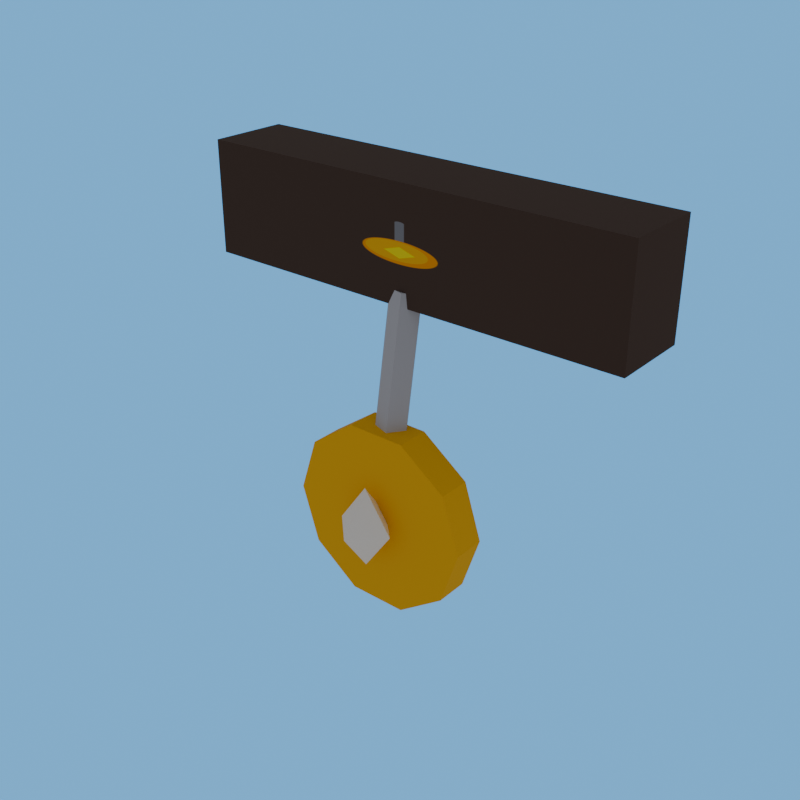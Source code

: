 # Source: trophy_counter_1-client.blend  (saved by Blender 5.2.44; exported with 4.5.12 LTS)
import bpy
from mathutils import Matrix  # noqa: F401  (used for matrix-valued properties, if any)

bpy.ops.wm.read_factory_settings(use_empty=True)
scene = bpy.context.scene
scene.name = 'R4_trophy_counter_1'

# ---- collections
col_asset_trophy_counter_1 = bpy.data.collections.new('Asset_trophy_counter_1'); scene.collection.children.link(col_asset_trophy_counter_1)

# ---- images (referenced by path relative to the original .blend; pixels are not part of the script)
import os
ASSET_DIR = os.environ.get("B2B_ASSET_DIR", "")  # directory of the original .blend (textures are referenced by path, not embedded)
HERE = os.path.dirname(os.path.abspath(__file__))  # packed textures are extracted next to this script under _unpacked/

def load_image(name, relpath, width, height, colorspace="sRGB"):
    """Load a texture the original file referenced (path relative to the .blend, or extracted next to this script)."""
    p = next((c for c in (os.path.join(HERE, relpath), os.path.join(ASSET_DIR, relpath)) if relpath and os.path.exists(c)), "")
    if p:
        img = bpy.data.images.load(p, check_existing=True)
        img.name = name
    else:  # same state as the original file: an image datablock whose file is absent (Cycles renders it pink)
        img = bpy.data.images.new(name, width, height)
        img.source = "FILE"
        img.filepath = "//" + (relpath or name)
    img.colorspace_settings.name = colorspace
    return img
img_trophy_counter_1_overlay_png = load_image('trophy_counter_1_overlay.png', '_unpacked/trophy_counter_1_overlay.b6464709.png', 512, 512, 'sRGB')

# ---- materials (node trees are filled in below, after node groups)
mat_rf_mat_leather_dark = bpy.data.materials.new('RF_Mat_leather_dark')
mat_rf_mat_leather_dark.diffuse_color = (0.06848, 0.04231, 0.03434, 1.0)
mat_trophy_counter_1_decal = bpy.data.materials.new('trophy_counter_1_Decal')
mat_trophy_counter_1_decal.diffuse_color = (0.06848, 0.04231, 0.03434, 1.0)
mat_rf_mat_steel = bpy.data.materials.new('RF_Mat_steel')
mat_rf_mat_steel.diffuse_color = (0.5089, 0.5271, 0.6038, 1.0)
mat_rf_mat_gold = bpy.data.materials.new('RF_Mat_gold')
mat_rf_mat_gold.diffuse_color = (0.9473, 0.5149, 0.001214, 1.0)
mat_rf_mat_neutral_white = bpy.data.materials.new('RF_Mat_neutral_white')
mat_rf_mat_neutral_white.diffuse_color = (0.9911, 0.9911, 0.9911, 1.0)

# ---- material node trees
mat_rf_mat_leather_dark.use_nodes = True; mat_rf_mat_leather_dark.node_tree.nodes.clear()
_N = mat_rf_mat_leather_dark.node_tree.nodes; _L = mat_rf_mat_leather_dark.node_tree.links
n0 = _N.new('ShaderNodeBsdfPrincipled'); n0.name = 'Principled BSDF'; n0.location = (-200, 100)
n0.inputs[0].default_value = (0.06848, 0.04231, 0.03434, 1.0)
n0.inputs[2].default_value = 1.0
n0.inputs[10].default_value = 0.005
n1 = _N.new('ShaderNodeOutputMaterial'); n1.name = 'Material Output'; n1.location = (200, 100)
_L.new(n0.outputs[0], n1.inputs[0])
n1.is_active_output = True
mat_trophy_counter_1_decal.use_nodes = True; mat_trophy_counter_1_decal.node_tree.nodes.clear()
_N = mat_trophy_counter_1_decal.node_tree.nodes; _L = mat_trophy_counter_1_decal.node_tree.links
n0 = _N.new('ShaderNodeBsdfPrincipled'); n0.name = 'Principled BSDF'; n0.location = (-200, 100)
n0.inputs[2].default_value = 1.0
n0.inputs[10].default_value = 0.005
n1 = _N.new('ShaderNodeOutputMaterial'); n1.name = 'Material Output'; n1.location = (200, 100)
n2 = _N.new('ShaderNodeTexImage'); n2.name = 'Image Texture'; n2.location = (0, 0)
n2.image = img_trophy_counter_1_overlay_png
n3 = _N.new('ShaderNodeUVMap'); n3.name = 'UV Map'; n3.location = (0, 0)
n3.width = 160
n3.uv_map = 'UVMap'
_L.new(n0.outputs[0], n1.inputs[0])
_L.new(n2.outputs[0], n0.inputs[0])
_L.new(n3.outputs[0], n2.inputs[0])
n1.is_active_output = True
mat_rf_mat_steel.use_nodes = True; mat_rf_mat_steel.node_tree.nodes.clear()
_N = mat_rf_mat_steel.node_tree.nodes; _L = mat_rf_mat_steel.node_tree.links
n0 = _N.new('ShaderNodeBsdfPrincipled'); n0.name = 'Principled BSDF'; n0.location = (-200, 100)
n0.inputs[0].default_value = (0.5089, 0.5271, 0.6038, 1.0)
n0.inputs[2].default_value = 1.0
n0.inputs[10].default_value = 0.005
n1 = _N.new('ShaderNodeOutputMaterial'); n1.name = 'Material Output'; n1.location = (200, 100)
_L.new(n0.outputs[0], n1.inputs[0])
n1.is_active_output = True
mat_rf_mat_gold.use_nodes = True; mat_rf_mat_gold.node_tree.nodes.clear()
_N = mat_rf_mat_gold.node_tree.nodes; _L = mat_rf_mat_gold.node_tree.links
n0 = _N.new('ShaderNodeBsdfPrincipled'); n0.name = 'Principled BSDF'; n0.location = (-200, 100)
n0.inputs[0].default_value = (0.9473, 0.5149, 0.001214, 1.0)
n0.inputs[2].default_value = 1.0
n0.inputs[10].default_value = 0.005
n1 = _N.new('ShaderNodeOutputMaterial'); n1.name = 'Material Output'; n1.location = (200, 100)
_L.new(n0.outputs[0], n1.inputs[0])
n1.is_active_output = True
mat_rf_mat_neutral_white.use_nodes = True; mat_rf_mat_neutral_white.node_tree.nodes.clear()
_N = mat_rf_mat_neutral_white.node_tree.nodes; _L = mat_rf_mat_neutral_white.node_tree.links
n0 = _N.new('ShaderNodeBsdfPrincipled'); n0.name = 'Principled BSDF'; n0.location = (-200, 100)
n0.inputs[0].default_value = (0.9911, 0.9911, 0.9911, 1.0)
n0.inputs[2].default_value = 1.0
n0.inputs[10].default_value = 0.005
n1 = _N.new('ShaderNodeOutputMaterial'); n1.name = 'Material Output'; n1.location = (200, 100)
_L.new(n0.outputs[0], n1.inputs[0])
n1.is_active_output = True

# ---- world
world_r4_trophy_counter_1_sky = bpy.data.worlds.new('R4_trophy_counter_1_Sky'); scene.world = world_r4_trophy_counter_1_sky
world_r4_trophy_counter_1_sky.use_nodes = True; world_r4_trophy_counter_1_sky.node_tree.nodes.clear()
_N = world_r4_trophy_counter_1_sky.node_tree.nodes; _L = world_r4_trophy_counter_1_sky.node_tree.links
n0 = _N.new('ShaderNodeBackground'); n0.name = 'Background'; n0.location = (-200, 100)
n0.inputs[0].default_value = (0.75, 0.75, 0.75, 1.0)
n0.inputs[1].default_value = 0.45
n1 = _N.new('ShaderNodeOutputWorld'); n1.name = 'World Output'; n1.location = (200, 100)
n2 = _N.new('ShaderNodeBackground'); n2.name = 'Background.001'; n2.location = (0, 0)
n2.inputs[0].default_value = (0.159, 0.5149, 0.9734, 1.0)
n3 = _N.new('ShaderNodeLightPath'); n3.name = 'Light Path'; n3.location = (0, 0)
n4 = _N.new('ShaderNodeMixShader'); n4.name = 'Mix Shader'; n4.location = (0, 0)
_L.new(n3.outputs[0], n4.inputs[0])
_L.new(n0.outputs[0], n4.inputs[1])
_L.new(n2.outputs[0], n4.inputs[2])
_L.new(n4.outputs[0], n1.inputs[0])
n1.is_active_output = True

# ---- meshes
me_trophy_beltmount_mesh = bpy.data.meshes.new('Trophy_BeltMount_Mesh')
me_trophy_beltmount_mesh.from_pydata([(0.15, -0.5255, 0.825), (0.51, -0.5255, 0.825), (0.51, -0.4605, 0.825), (0.15, -0.4605, 0.825), (0.15, -0.5255, 0.915), (0.51, -0.5255, 0.915), (0.51, -0.4605, 0.915), (0.15, -0.4605, 0.915), (0.343, -0.516, 0.835), (0.334, -0.5282, 0.837), (0.3195, -0.5235, 0.8362), (0.3195, -0.5085, 0.8338), (0.334, -0.5038, 0.833), (0.343, -0.535, 0.72), (0.334, -0.5472, 0.722), (0.3195, -0.5425, 0.7212), (0.3195, -0.5275, 0.7188), (0.334, -0.5228, 0.718), (0.407, -0.5525, 0.66), (0.3923, -0.5525, 0.6147), (0.3538, -0.5525, 0.5868), (0.3062, -0.5525, 0.5868), (0.2677, -0.5525, 0.6147), (0.253, -0.5525, 0.66), (0.2677, -0.5525, 0.7053), (0.3062, -0.5525, 0.7332), (0.3538, -0.5525, 0.7332), (0.3923, -0.5525, 0.7053), (0.407, -0.5255, 0.66), (0.3923, -0.5255, 0.6147), (0.3538, -0.5255, 0.5868), (0.3062, -0.5255, 0.5868), (0.2677, -0.5255, 0.6147), (0.253, -0.5255, 0.66), (0.2677, -0.5255, 0.7053), (0.3062, -0.5255, 0.7332), (0.3538, -0.5255, 0.7332), (0.3923, -0.5255, 0.7053), (0.33, -0.565, 0.694), (0.33, -0.565, 0.626), (0.3538, -0.565, 0.66), (0.33, -0.5412, 0.66), (0.3062, -0.565, 0.66), (0.33, -0.5888, 0.66)], [], [(0, 3, 2, 1), (4, 5, 6, 7), (0, 1, 5, 4), (1, 2, 6, 5), (2, 3, 7, 6), (3, 0, 4, 7), (12, 11, 10, 9, 8), (13, 14, 15, 16, 17), (8, 9, 14, 13), (9, 10, 15, 14), (10, 11, 16, 15), (11, 12, 17, 16), (12, 8, 13, 17), (27, 26, 25, 24, 23, 22, 21, 20, 19, 18), (28, 29, 30, 31, 32, 33, 34, 35, 36, 37), (18, 19, 29, 28), (19, 20, 30, 29), (20, 21, 31, 30), (21, 22, 32, 31), (22, 23, 33, 32), (23, 24, 34, 33), (24, 25, 35, 34), (25, 26, 36, 35), (26, 27, 37, 36), (27, 18, 28, 37), (38, 40, 41), (38, 41, 42), (38, 42, 43), (38, 43, 40), (39, 41, 40), (39, 42, 41), (39, 43, 42), (39, 40, 43)])
me_trophy_beltmount_mesh.polygons.foreach_set('material_index', [1, 1, 1, 1, 1, 1, 2, 2, 2, 2, 2, 2, 2, 3, 3, 3, 3, 3, 3, 3, 3, 3, 3, 3, 3, 4, 4, 4, 4, 4, 4, 4, 4])
_uv = me_trophy_beltmount_mesh.uv_layers.new(name='UVMap')
_uv.uv.foreach_set('vector', [1.656e-08, -1.325e-07, 1.656e-08, -1.325e-07, 1.0, -1.325e-07, 1.0, -1.325e-07, 1.656e-08, 1.0, 1.0, 1.0, 1.0, 1.0, 1.656e-08, 1.0, 1.656e-08, -1.325e-07, 1.0, -1.325e-07, 1.0, 1.0, 1.656e-08, 1.0, 1.0, -1.325e-07, 1.0, -1.325e-07, 1.0, 1.0, 1.0, 1.0, 1.0, -1.325e-07, 1.656e-08, -1.325e-07, 1.656e-08, 1.0, 1.0, 1.0, 1.656e-08, -1.325e-07, 1.656e-08, -1.325e-07, 1.656e-08, 1.0, 1.656e-08, 1.0, 0.0, 0.0, 0.0, 0.0, 0.0, 0.0, 0.0, 0.0, 0.0, 0.0, 0.0, 0.0, 0.0, 0.0, 0.0, 0.0, 0.0, 0.0, 0.0, 0.0, 0.0, 0.0, 0.0, 0.0, 0.0, 0.0, 0.0, 0.0, 0.0, 0.0, 0.0, 0.0, 0.0, 0.0, 0.0, 0.0, 0.0, 0.0, 0.0, 0.0, 0.0, 0.0, 0.0, 0.0, 0.0, 0.0, 0.0, 0.0, 0.0, 0.0, 0.0, 0.0, 0.0, 0.0, 0.0, 0.0, 0.0, 0.0, 0.0, 0.0, 0.0, 0.0, 0.0, 0.0, 0.0, 0.0, 0.0, 0.0, 0.0, 0.0, 0.0, 0.0, 0.0, 0.0, 0.0, 0.0, 0.0, 0.0, 0.0, 0.0, 0.0, 0.0, 0.0, 0.0, 0.0, 0.0, 0.0, 0.0, 0.0, 0.0, 0.0, 0.0, 0.0, 0.0, 0.0, 0.0, 0.0, 0.0, 0.0, 0.0, 0.0, 0.0, 0.0, 0.0, 0.0, 0.0, 0.0, 0.0, 0.0, 0.0, 0.0, 0.0, 0.0, 0.0, 0.0, 0.0, 0.0, 0.0, 0.0, 0.0, 0.0, 0.0, 0.0, 0.0, 0.0, 0.0, 0.0, 0.0, 0.0, 0.0, 0.0, 0.0, 0.0, 0.0, 0.0, 0.0, 0.0, 0.0, 0.0, 0.0, 0.0, 0.0, 0.0, 0.0, 0.0, 0.0, 0.0, 0.0, 0.0, 0.0, 0.0, 0.0, 0.0, 0.0, 0.0, 0.0, 0.0, 0.0, 0.0, 0.0, 0.0, 0.0, 0.0, 0.0, 0.0, 0.0, 0.0, 0.0, 0.0, 0.0, 0.0, 0.0, 0.0, 0.0, 0.0, 0.0, 0.0, 0.0, 0.0, 0.0, 0.0, 0.0, 0.0, 0.0, 0.0, 0.0, 0.0, 0.0, 0.0, 0.0, 0.0, 0.0, 0.0, 0.0, 0.0, 0.0, 0.0, 0.0, 0.0, 0.0, 0.0, 0.0, 0.0, 0.0, 0.0, 0.0, 0.0, 0.0, 0.0, 0.0, 0.0, 0.0, 0.0, 0.0, 0.0, 0.0, 0.0, 0.0, 0.0, 0.0, 0.0, 0.0, 0.0, 0.0, 0.0, 0.0, 0.0, 0.0])
me_trophy_beltmount_mesh.materials.append(mat_rf_mat_leather_dark)
me_trophy_beltmount_mesh.materials.append(mat_trophy_counter_1_decal)
me_trophy_beltmount_mesh.materials.append(mat_rf_mat_steel)
me_trophy_beltmount_mesh.materials.append(mat_rf_mat_gold)
me_trophy_beltmount_mesh.materials.append(mat_rf_mat_neutral_white)
me_trophy_beltmount_mesh.update()
arm_rf_pudge_rig_data_011 = bpy.data.armatures.new('RF_Pudge_Rig_Data.011')  # bones are not reproduced

# ---- objects
ob_equipment_root = bpy.data.objects.new('equipment_root', None)
ob_trophy_counter_1_rig = bpy.data.objects.new('trophy_counter_1_Rig', arm_rf_pudge_rig_data_011)
ob_trophy_counter_1_wearable = bpy.data.objects.new('trophy_counter_1_Wearable', me_trophy_beltmount_mesh)

# ---- transforms, parenting, visibility, modifiers, constraints
ob_equipment_root.location = (0.0, 0.0, 0.0)
ob_equipment_root.empty_display_size = 0.12
ob_trophy_counter_1_rig.parent = ob_equipment_root
ob_trophy_counter_1_rig.location = (0.0, 0.0, 0.0)
ob_trophy_counter_1_rig.show_in_front = True
ob_trophy_counter_1_wearable.parent = ob_trophy_counter_1_rig
ob_trophy_counter_1_wearable.location = (0.0, 0.0, 0.0)
_vg = ob_trophy_counter_1_wearable.vertex_groups.new(name='pelvis')
_vg.add([0, 1, 2, 3, 4, 5, 6, 7, 8, 9, 10, 11, 12, 13, 14, 15, 16, 17, 18, 19, 20, 21, 22, 23, 24, 25, 26, 27, 28, 29, 30, 31, 32, 33, 34, 35, 36, 37, 38, 39, 40, 41, 42, 43], 1.0, 'REPLACE')
_m = ob_trophy_counter_1_wearable.modifiers.new('Pudge_Compatible_Skin', 'ARMATURE')
_m.object = ob_trophy_counter_1_rig

# ---- collection membership
col_asset_trophy_counter_1.objects.link(ob_equipment_root)
col_asset_trophy_counter_1.objects.link(ob_trophy_counter_1_rig)
col_asset_trophy_counter_1.objects.link(ob_trophy_counter_1_wearable)

# ---- scene / render settings (as saved in the file)
scene.frame_start = 1; scene.frame_end = 250; scene.frame_set(1)
scene.render.engine = 'BLENDER_EEVEE_NEXT'
scene.render.image_settings.exr_codec = 'NONE'
scene.render.resolution_x = 1000
scene.render.resolution_y = 1000
scene.render.fps = 30
scene.render.use_bake_clear = False
scene.render.bake_margin = 0
scene.render.bake_bias = 0.0
scene.render.bake_samples = 0
scene.render.simplify_subdivision_render = 0
scene.render.simplify_child_particles_render = 0.0
scene.render.compositor_device = 'GPU'
scene.eevee.use_volume_custom_range = False
scene.eevee.gtao_distance = 0.0
scene.eevee.use_fast_gi = False
scene.eevee.fast_gi_thickness_near = 0.1
scene.eevee.fast_gi_thickness_far = 0.0
scene.eevee.ray_tracing_options.screen_trace_thickness = 0.1
bpy.context.view_layer.update()

# ---- added for rendering (the .blend has no active camera): camera
cam_auto = bpy.data.cameras.new('AutoCamera')
cam_auto.lens = 50.0
cam_auto.sensor_width = 36.0
cam_auto.clip_end = 1000.0
ob_auto_camera = bpy.data.objects.new('AutoCamera', cam_auto)
scene.collection.objects.link(ob_auto_camera)
ob_auto_camera.location = (0.796112, -1.08398, 1.12377)
ob_auto_camera.rotation_euler = (1.09748, -7.21219e-08, 0.694738)
scene.camera = ob_auto_camera
bpy.context.view_layer.update()
